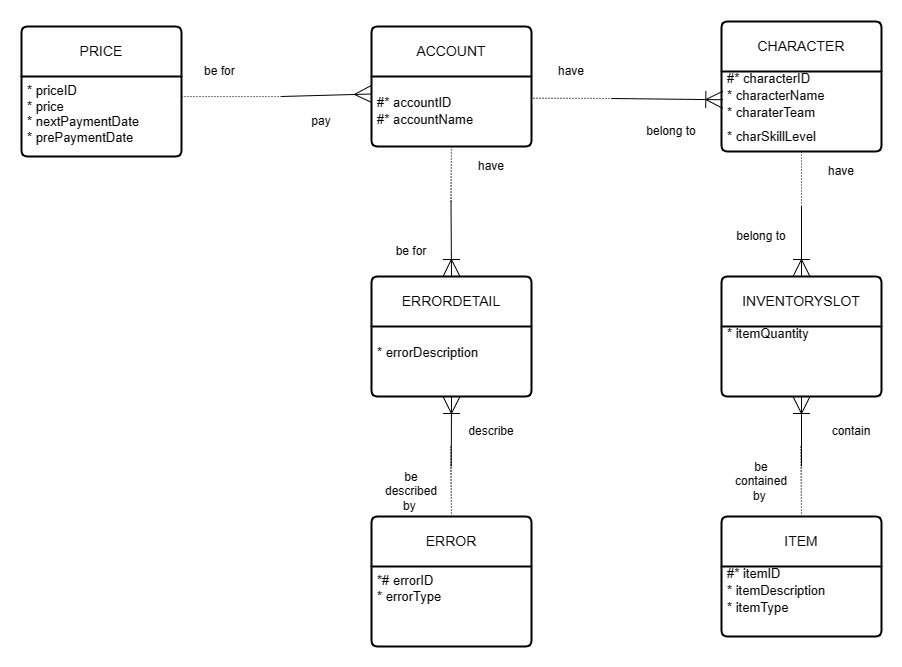

The diagram above was exported from draw.io. Its source (the exported page's mxGraphModel, read from the mxfile embedded in the PNG):
<mxGraphModel dx="2155" dy="759" grid="1" gridSize="10" guides="1" tooltips="1" connect="1" arrows="1" fold="1" page="1" pageScale="1" pageWidth="827" pageHeight="1169" math="0" shadow="0">
  <root>
    <mxCell id="0" />
    <mxCell id="1" parent="0" />
    <mxCell id="lG-MZ2yv_Q8BT0KDwScy-7" value="ACCOUNT" style="swimlane;childLayout=stackLayout;horizontal=1;startSize=50;horizontalStack=0;rounded=1;fontSize=14;fontStyle=0;strokeWidth=2;resizeParent=0;resizeLast=1;shadow=0;dashed=0;align=center;arcSize=4;whiteSpace=wrap;html=1;" parent="1" vertex="1">
      <mxGeometry x="130" y="360" width="160" height="120" as="geometry" />
    </mxCell>
    <mxCell id="lG-MZ2yv_Q8BT0KDwScy-8" value="&lt;p style=&quot;line-height: 140%;&quot;&gt;&lt;font style=&quot;font-size: 13px;&quot;&gt;#* accountID&lt;br&gt;#* accountName&lt;/font&gt;&lt;/p&gt;" style="align=left;strokeColor=none;fillColor=none;spacingLeft=4;fontSize=12;verticalAlign=top;resizable=0;rotatable=0;part=1;html=1;" parent="lG-MZ2yv_Q8BT0KDwScy-7" vertex="1">
      <mxGeometry y="50" width="160" height="70" as="geometry" />
    </mxCell>
    <mxCell id="lG-MZ2yv_Q8BT0KDwScy-11" value="CHARACTER" style="swimlane;childLayout=stackLayout;horizontal=1;startSize=50;horizontalStack=0;rounded=1;fontSize=14;fontStyle=0;strokeWidth=2;resizeParent=0;resizeLast=1;shadow=0;dashed=0;align=center;arcSize=4;whiteSpace=wrap;html=1;" parent="1" vertex="1">
      <mxGeometry x="480" y="355" width="160" height="130" as="geometry" />
    </mxCell>
    <mxCell id="lG-MZ2yv_Q8BT0KDwScy-12" value="&lt;p style=&quot;margin: 0cm; line-height: 10%; font-size: 13px;&quot;&gt;&lt;font style=&quot;font-size: 13px;&quot;&gt;#* characterID&amp;nbsp;&lt;/font&gt;&lt;/p&gt;&lt;font style=&quot;font-size: 13px;&quot;&gt;&lt;br&gt;&lt;/font&gt;&lt;p style=&quot;margin: 0cm; line-height: 10%; font-size: 13px;&quot;&gt;&lt;span style=&quot;&quot;&gt;&lt;span style=&quot;font-family: Arial, sans-serif;&quot;&gt;&lt;font style=&quot;font-size: 13px;&quot;&gt;* characterName&amp;nbsp;&lt;/font&gt;&lt;/span&gt;&lt;/span&gt;&lt;/p&gt;&lt;font style=&quot;font-size: 13px;&quot;&gt;&lt;br&gt;&lt;/font&gt;&lt;p style=&quot;margin: 0cm; line-height: 10%; font-size: 13px;&quot;&gt;&lt;span style=&quot;&quot;&gt;&lt;span style=&quot;font-family: Arial, sans-serif;&quot;&gt;&lt;font style=&quot;font-size: 13px;&quot;&gt;* charaterTeam&lt;/font&gt;&lt;/span&gt;&lt;/span&gt;&lt;/p&gt;&lt;font style=&quot;font-size: 13px;&quot;&gt;&lt;br&gt;&lt;span style=&quot;font-family: Arial, sans-serif; background-color: initial;&quot;&gt;* charSkillLevel&lt;/span&gt;&lt;br&gt;&lt;/font&gt;&lt;font style=&quot;font-size: 13px;&quot;&gt;&lt;br&gt;&lt;br&gt;&lt;/font&gt;&lt;span style=&quot;&quot;&gt;&lt;/span&gt;" style="align=left;strokeColor=none;fillColor=none;spacingLeft=4;fontSize=12;verticalAlign=top;resizable=0;rotatable=0;part=1;html=1;" parent="lG-MZ2yv_Q8BT0KDwScy-11" vertex="1">
      <mxGeometry y="50" width="160" height="80" as="geometry" />
    </mxCell>
    <mxCell id="lG-MZ2yv_Q8BT0KDwScy-15" value="ITEM" style="swimlane;childLayout=stackLayout;horizontal=1;startSize=50;horizontalStack=0;rounded=1;fontSize=14;fontStyle=0;strokeWidth=2;resizeParent=0;resizeLast=1;shadow=0;dashed=0;align=center;arcSize=4;whiteSpace=wrap;html=1;" parent="1" vertex="1">
      <mxGeometry x="480" y="850" width="160" height="120" as="geometry" />
    </mxCell>
    <mxCell id="lG-MZ2yv_Q8BT0KDwScy-16" value="&lt;p style=&quot;margin: 0cm; line-height: 10%; font-size: 13px;&quot;&gt;&lt;font style=&quot;font-size: 13px;&quot;&gt;#* itemID&lt;/font&gt;&lt;/p&gt;&lt;font style=&quot;font-size: 13px;&quot;&gt;&lt;br&gt;&lt;/font&gt;&lt;p style=&quot;margin: 0cm; line-height: 10%; font-size: 13px;&quot;&gt;&lt;span style=&quot;&quot;&gt;&lt;span style=&quot;font-family: Arial, sans-serif;&quot;&gt;&lt;font style=&quot;font-size: 13px;&quot;&gt;* itemDescription&amp;nbsp;&lt;/font&gt;&lt;/span&gt;&lt;/span&gt;&lt;/p&gt;&lt;font style=&quot;font-size: 13px;&quot;&gt;&lt;br&gt;&lt;/font&gt;&lt;p style=&quot;margin: 0cm; line-height: 10%; font-size: 13px;&quot;&gt;&lt;span style=&quot;&quot;&gt;&lt;span style=&quot;font-family: Arial, sans-serif;&quot;&gt;&lt;font style=&quot;font-size: 13px;&quot;&gt;* itemType&lt;/font&gt;&lt;/span&gt;&lt;/span&gt;&lt;/p&gt;&lt;font style=&quot;font-size: 13px;&quot;&gt;&lt;br&gt;&lt;/font&gt;&lt;p style=&quot;margin: 0cm; line-height: 10%; font-size: 13px;&quot;&gt;&lt;br&gt;&lt;/p&gt;&lt;font style=&quot;font-size: 13px;&quot;&gt;&lt;br&gt;&lt;/font&gt;&lt;span style=&quot;&quot;&gt;&lt;/span&gt;" style="align=left;strokeColor=none;fillColor=none;spacingLeft=4;fontSize=12;verticalAlign=top;resizable=0;rotatable=0;part=1;html=1;" parent="lG-MZ2yv_Q8BT0KDwScy-15" vertex="1">
      <mxGeometry y="50" width="160" height="70" as="geometry" />
    </mxCell>
    <mxCell id="lG-MZ2yv_Q8BT0KDwScy-17" value="ERROR" style="swimlane;childLayout=stackLayout;horizontal=1;startSize=50;horizontalStack=0;rounded=1;fontSize=14;fontStyle=0;strokeWidth=2;resizeParent=0;resizeLast=1;shadow=0;dashed=0;align=center;arcSize=4;whiteSpace=wrap;html=1;" parent="1" vertex="1">
      <mxGeometry x="130" y="850" width="160" height="130" as="geometry" />
    </mxCell>
    <mxCell id="lG-MZ2yv_Q8BT0KDwScy-18" value="&lt;p style=&quot;margin: 0cm; font-size: 13px;&quot;&gt;&lt;font style=&quot;font-size: 13px;&quot;&gt;*# errorID&lt;/font&gt;&lt;/p&gt;&lt;p style=&quot;margin: 0cm; font-size: 13px;&quot;&gt;&lt;font style=&quot;font-size: 13px;&quot;&gt;* errorType&amp;nbsp;&lt;/font&gt;&lt;/p&gt;&lt;p style=&quot;margin: 0cm; line-height: 10%; font-size: 13px;&quot;&gt;&lt;font style=&quot;font-size: 13px;&quot;&gt;&lt;br&gt;&lt;br&gt;&lt;br&gt;&lt;br&gt;&lt;span style=&quot;&quot;&gt;&lt;/span&gt;&lt;/font&gt;&lt;/p&gt;&lt;p style=&quot;margin: 0cm; font-size: 13px;&quot;&gt;&lt;span style=&quot;&quot;&gt;&lt;span style=&quot;font-family: Arial, sans-serif;&quot;&gt;&lt;font style=&quot;font-size: 13px;&quot;&gt;&amp;nbsp;&lt;/font&gt;&lt;/span&gt;&lt;/span&gt;&lt;/p&gt;&lt;font style=&quot;font-size: 13px;&quot;&gt;&lt;span style=&quot;&quot;&gt;&lt;/span&gt;&lt;/font&gt;" style="align=left;strokeColor=none;fillColor=none;spacingLeft=4;fontSize=12;verticalAlign=top;resizable=0;rotatable=0;part=1;html=1;" parent="lG-MZ2yv_Q8BT0KDwScy-17" vertex="1">
      <mxGeometry y="50" width="160" height="80" as="geometry" />
    </mxCell>
    <mxCell id="lG-MZ2yv_Q8BT0KDwScy-21" value="PRICE" style="swimlane;childLayout=stackLayout;horizontal=1;startSize=50;horizontalStack=0;rounded=1;fontSize=14;fontStyle=0;strokeWidth=2;resizeParent=0;resizeLast=1;shadow=0;dashed=0;align=center;arcSize=4;whiteSpace=wrap;html=1;" parent="1" vertex="1">
      <mxGeometry x="-220" y="360" width="160" height="130" as="geometry" />
    </mxCell>
    <mxCell id="lG-MZ2yv_Q8BT0KDwScy-22" value="&lt;p style=&quot;margin: 0cm; font-size: 13px;&quot;&gt;&lt;font style=&quot;font-size: 13px;&quot;&gt;* priceID&lt;/font&gt;&lt;/p&gt;&lt;p style=&quot;margin: 0cm; font-size: 13px;&quot;&gt;&lt;font style=&quot;font-size: 13px;&quot;&gt;* price&lt;/font&gt;&lt;/p&gt;&lt;p style=&quot;margin: 0cm; font-size: 13px;&quot;&gt;&lt;font style=&quot;font-size: 13px;&quot;&gt;&lt;span style=&quot;&quot;&gt;&lt;/span&gt;&lt;/font&gt;&lt;/p&gt;&lt;p style=&quot;margin: 0cm; font-size: 13px;&quot;&gt;&lt;span style=&quot;font-family: Arial, sans-serif;&quot;&gt;&lt;font style=&quot;font-size: 13px;&quot;&gt;* nextPaymentDate&amp;nbsp;&lt;/font&gt;&lt;/span&gt;&lt;/p&gt;&lt;p style=&quot;margin: 0cm; font-size: 13px;&quot;&gt;&lt;span style=&quot;font-family: Arial, sans-serif;&quot;&gt;&lt;font style=&quot;font-size: 13px;&quot;&gt;* prePaymentDate&amp;nbsp;&lt;/font&gt;&lt;/span&gt;&lt;/p&gt;" style="align=left;strokeColor=none;fillColor=none;spacingLeft=4;fontSize=12;verticalAlign=top;resizable=0;rotatable=0;part=1;html=1;" parent="lG-MZ2yv_Q8BT0KDwScy-21" vertex="1">
      <mxGeometry y="50" width="160" height="80" as="geometry" />
    </mxCell>
    <mxCell id="lG-MZ2yv_Q8BT0KDwScy-24" value="" style="endArrow=none;html=1;rounded=0;startArrow=ERoneToMany;startFill=0;targetPerimeterSpacing=0;startSize=15;exitX=0.008;exitY=0.353;exitDx=0;exitDy=0;exitPerimeter=0;" parent="1" source="lG-MZ2yv_Q8BT0KDwScy-12" edge="1">
      <mxGeometry relative="1" as="geometry">
        <mxPoint x="410" y="620" as="sourcePoint" />
        <mxPoint x="370" y="432" as="targetPoint" />
      </mxGeometry>
    </mxCell>
    <mxCell id="lG-MZ2yv_Q8BT0KDwScy-25" value="" style="resizable=0;html=1;whiteSpace=wrap;align=right;verticalAlign=bottom;" parent="lG-MZ2yv_Q8BT0KDwScy-24" connectable="0" vertex="1">
      <mxGeometry x="1" relative="1" as="geometry" />
    </mxCell>
    <mxCell id="lG-MZ2yv_Q8BT0KDwScy-26" value="" style="endArrow=none;html=1;rounded=0;dashed=1;dashPattern=1 2;entryX=1.006;entryY=0.311;entryDx=0;entryDy=0;entryPerimeter=0;" parent="1" target="lG-MZ2yv_Q8BT0KDwScy-8" edge="1">
      <mxGeometry relative="1" as="geometry">
        <mxPoint x="380" y="432" as="sourcePoint" />
        <mxPoint x="670" y="620" as="targetPoint" />
      </mxGeometry>
    </mxCell>
    <mxCell id="lG-MZ2yv_Q8BT0KDwScy-27" value="" style="resizable=0;html=1;whiteSpace=wrap;align=right;verticalAlign=bottom;" parent="lG-MZ2yv_Q8BT0KDwScy-26" connectable="0" vertex="1">
      <mxGeometry x="1" relative="1" as="geometry" />
    </mxCell>
    <mxCell id="lG-MZ2yv_Q8BT0KDwScy-28" value="INVENTORYSLOT" style="swimlane;childLayout=stackLayout;horizontal=1;startSize=50;horizontalStack=0;rounded=1;fontSize=14;fontStyle=0;strokeWidth=2;resizeParent=0;resizeLast=1;shadow=0;dashed=0;align=center;arcSize=4;whiteSpace=wrap;html=1;" parent="1" vertex="1">
      <mxGeometry x="480" y="610" width="160" height="120" as="geometry" />
    </mxCell>
    <mxCell id="lG-MZ2yv_Q8BT0KDwScy-29" value="&lt;p style=&quot;margin: 0cm; line-height: 10%; font-size: 13px;&quot;&gt;&lt;font style=&quot;color: rgb(0, 0, 0); font-family: Helvetica; font-style: normal; font-variant-ligatures: normal; font-variant-caps: normal; font-weight: 400; letter-spacing: normal; orphans: 2; text-align: left; text-indent: 0px; text-transform: none; widows: 2; word-spacing: 0px; -webkit-text-stroke-width: 0px; white-space: nowrap; background-color: rgb(251, 251, 251); text-decoration-thickness: initial; text-decoration-style: initial; text-decoration-color: initial; font-size: 13px;&quot;&gt;&lt;/font&gt;&lt;/p&gt;&lt;p style=&quot;color: rgb(0, 0, 0); font-family: Helvetica; font-style: normal; font-variant-ligatures: normal; font-variant-caps: normal; font-weight: 400; letter-spacing: normal; orphans: 2; text-align: left; text-indent: 0px; text-transform: none; widows: 2; word-spacing: 0px; -webkit-text-stroke-width: 0px; white-space: nowrap; background-color: rgb(251, 251, 251); text-decoration-thickness: initial; text-decoration-style: initial; text-decoration-color: initial; margin: 0cm; line-height: 1.3px; font-size: 13px;&quot;&gt;&lt;span&gt;&lt;span style=&quot;font-family: Arial, sans-serif;&quot;&gt;&lt;font style=&quot;font-size: 13px;&quot;&gt;* itemQuantity&amp;nbsp;&lt;/font&gt;&lt;/span&gt;&lt;/span&gt;&lt;/p&gt;&lt;span style=&quot;&quot;&gt;&lt;/span&gt;" style="align=left;strokeColor=none;fillColor=none;spacingLeft=4;fontSize=12;verticalAlign=top;resizable=0;rotatable=0;part=1;html=1;" parent="lG-MZ2yv_Q8BT0KDwScy-28" vertex="1">
      <mxGeometry y="50" width="160" height="70" as="geometry" />
    </mxCell>
    <mxCell id="lG-MZ2yv_Q8BT0KDwScy-30" value="" style="endArrow=none;html=1;rounded=0;dashed=1;dashPattern=1 2;entryX=0.5;entryY=1;entryDx=0;entryDy=0;" parent="1" target="lG-MZ2yv_Q8BT0KDwScy-12" edge="1">
      <mxGeometry relative="1" as="geometry">
        <mxPoint x="560" y="540" as="sourcePoint" />
        <mxPoint x="460" y="540" as="targetPoint" />
      </mxGeometry>
    </mxCell>
    <mxCell id="lG-MZ2yv_Q8BT0KDwScy-31" value="" style="resizable=0;html=1;whiteSpace=wrap;align=right;verticalAlign=bottom;" parent="lG-MZ2yv_Q8BT0KDwScy-30" connectable="0" vertex="1">
      <mxGeometry x="1" relative="1" as="geometry" />
    </mxCell>
    <mxCell id="lG-MZ2yv_Q8BT0KDwScy-32" value="" style="endArrow=none;html=1;rounded=0;startArrow=ERoneToMany;startFill=0;targetPerimeterSpacing=0;startSize=15;exitX=0.5;exitY=0;exitDx=0;exitDy=0;" parent="1" source="lG-MZ2yv_Q8BT0KDwScy-28" edge="1">
      <mxGeometry relative="1" as="geometry">
        <mxPoint x="650" y="541" as="sourcePoint" />
        <mxPoint x="560" y="540" as="targetPoint" />
      </mxGeometry>
    </mxCell>
    <mxCell id="lG-MZ2yv_Q8BT0KDwScy-33" value="" style="resizable=0;html=1;whiteSpace=wrap;align=right;verticalAlign=bottom;" parent="lG-MZ2yv_Q8BT0KDwScy-32" connectable="0" vertex="1">
      <mxGeometry x="1" relative="1" as="geometry" />
    </mxCell>
    <mxCell id="t33S-hcQ4Nl2YCZ4CBFh-1" value="" style="endArrow=none;html=1;rounded=0;dashed=1;dashPattern=1 2;entryX=0.5;entryY=0;entryDx=0;entryDy=0;" parent="1" target="lG-MZ2yv_Q8BT0KDwScy-15" edge="1">
      <mxGeometry relative="1" as="geometry">
        <mxPoint x="559.5" y="780" as="sourcePoint" />
        <mxPoint x="559.5" y="725" as="targetPoint" />
      </mxGeometry>
    </mxCell>
    <mxCell id="t33S-hcQ4Nl2YCZ4CBFh-2" value="" style="resizable=0;html=1;whiteSpace=wrap;align=right;verticalAlign=bottom;" parent="t33S-hcQ4Nl2YCZ4CBFh-1" connectable="0" vertex="1">
      <mxGeometry x="1" relative="1" as="geometry" />
    </mxCell>
    <mxCell id="t33S-hcQ4Nl2YCZ4CBFh-3" value="" style="endArrow=none;html=1;rounded=0;startArrow=ERoneToMany;startFill=0;targetPerimeterSpacing=0;startSize=15;exitX=0.5;exitY=1;exitDx=0;exitDy=0;" parent="1" source="lG-MZ2yv_Q8BT0KDwScy-29" edge="1">
      <mxGeometry relative="1" as="geometry">
        <mxPoint x="540" y="830" as="sourcePoint" />
        <mxPoint x="560" y="800" as="targetPoint" />
      </mxGeometry>
    </mxCell>
    <mxCell id="t33S-hcQ4Nl2YCZ4CBFh-4" value="" style="resizable=0;html=1;whiteSpace=wrap;align=right;verticalAlign=bottom;" parent="t33S-hcQ4Nl2YCZ4CBFh-3" connectable="0" vertex="1">
      <mxGeometry x="1" relative="1" as="geometry" />
    </mxCell>
    <mxCell id="t33S-hcQ4Nl2YCZ4CBFh-9" value="" style="endArrow=none;html=1;rounded=0;startArrow=ERmany;startFill=0;targetPerimeterSpacing=0;startSize=15;exitX=0;exitY=0.25;exitDx=0;exitDy=0;" parent="1" source="lG-MZ2yv_Q8BT0KDwScy-8" edge="1">
      <mxGeometry relative="1" as="geometry">
        <mxPoint x="50.5" y="360" as="sourcePoint" />
        <mxPoint x="40" y="430" as="targetPoint" />
      </mxGeometry>
    </mxCell>
    <mxCell id="t33S-hcQ4Nl2YCZ4CBFh-10" value="" style="resizable=0;html=1;whiteSpace=wrap;align=right;verticalAlign=bottom;" parent="t33S-hcQ4Nl2YCZ4CBFh-9" connectable="0" vertex="1">
      <mxGeometry x="1" relative="1" as="geometry" />
    </mxCell>
    <mxCell id="t33S-hcQ4Nl2YCZ4CBFh-11" value="" style="endArrow=none;html=1;rounded=0;dashed=1;dashPattern=1 2;entryX=1;entryY=0.25;entryDx=0;entryDy=0;" parent="1" target="lG-MZ2yv_Q8BT0KDwScy-22" edge="1">
      <mxGeometry relative="1" as="geometry">
        <mxPoint x="40" y="430" as="sourcePoint" />
        <mxPoint x="50.5" y="480" as="targetPoint" />
      </mxGeometry>
    </mxCell>
    <mxCell id="t33S-hcQ4Nl2YCZ4CBFh-12" value="" style="resizable=0;html=1;whiteSpace=wrap;align=right;verticalAlign=bottom;" parent="t33S-hcQ4Nl2YCZ4CBFh-11" connectable="0" vertex="1">
      <mxGeometry x="1" relative="1" as="geometry" />
    </mxCell>
    <mxCell id="t33S-hcQ4Nl2YCZ4CBFh-13" value="ERRORDETAIL" style="swimlane;childLayout=stackLayout;horizontal=1;startSize=50;horizontalStack=0;rounded=1;fontSize=14;fontStyle=0;strokeWidth=2;resizeParent=0;resizeLast=1;shadow=0;dashed=0;align=center;arcSize=4;whiteSpace=wrap;html=1;" parent="1" vertex="1">
      <mxGeometry x="130" y="610" width="160" height="120" as="geometry" />
    </mxCell>
    <mxCell id="t33S-hcQ4Nl2YCZ4CBFh-14" value="&lt;p style=&quot;line-height: 140%;&quot;&gt;&lt;span style=&quot;font-family: Arial, sans-serif; font-size: 13px;&quot;&gt;* errorDescription&lt;/span&gt;&lt;br&gt;&lt;/p&gt;" style="align=left;strokeColor=none;fillColor=none;spacingLeft=4;fontSize=12;verticalAlign=top;resizable=0;rotatable=0;part=1;html=1;" parent="t33S-hcQ4Nl2YCZ4CBFh-13" vertex="1">
      <mxGeometry y="50" width="160" height="70" as="geometry" />
    </mxCell>
    <mxCell id="t33S-hcQ4Nl2YCZ4CBFh-15" value="" style="endArrow=none;html=1;rounded=0;startArrow=ERoneToMany;startFill=0;targetPerimeterSpacing=0;startSize=15;exitX=0.5;exitY=0;exitDx=0;exitDy=0;" parent="1" source="t33S-hcQ4Nl2YCZ4CBFh-13" edge="1">
      <mxGeometry relative="1" as="geometry">
        <mxPoint x="209.5" y="605" as="sourcePoint" />
        <mxPoint x="209.5" y="535" as="targetPoint" />
      </mxGeometry>
    </mxCell>
    <mxCell id="t33S-hcQ4Nl2YCZ4CBFh-16" value="" style="resizable=0;html=1;whiteSpace=wrap;align=right;verticalAlign=bottom;" parent="t33S-hcQ4Nl2YCZ4CBFh-15" connectable="0" vertex="1">
      <mxGeometry x="1" relative="1" as="geometry" />
    </mxCell>
    <mxCell id="t33S-hcQ4Nl2YCZ4CBFh-17" value="" style="endArrow=none;html=1;rounded=0;dashed=1;dashPattern=1 2;entryX=0.5;entryY=1;entryDx=0;entryDy=0;" parent="1" target="lG-MZ2yv_Q8BT0KDwScy-8" edge="1">
      <mxGeometry relative="1" as="geometry">
        <mxPoint x="209.5" y="535" as="sourcePoint" />
        <mxPoint x="209.5" y="480" as="targetPoint" />
      </mxGeometry>
    </mxCell>
    <mxCell id="t33S-hcQ4Nl2YCZ4CBFh-18" value="" style="resizable=0;html=1;whiteSpace=wrap;align=right;verticalAlign=bottom;" parent="t33S-hcQ4Nl2YCZ4CBFh-17" connectable="0" vertex="1">
      <mxGeometry x="1" relative="1" as="geometry" />
    </mxCell>
    <mxCell id="t33S-hcQ4Nl2YCZ4CBFh-19" value="" style="endArrow=none;html=1;rounded=0;startArrow=ERoneToMany;startFill=0;targetPerimeterSpacing=0;startSize=15;exitX=0.5;exitY=1;exitDx=0;exitDy=0;" parent="1" source="t33S-hcQ4Nl2YCZ4CBFh-14" edge="1">
      <mxGeometry relative="1" as="geometry">
        <mxPoint x="209.75" y="730" as="sourcePoint" />
        <mxPoint x="209.75" y="800" as="targetPoint" />
      </mxGeometry>
    </mxCell>
    <mxCell id="t33S-hcQ4Nl2YCZ4CBFh-20" value="" style="resizable=0;html=1;whiteSpace=wrap;align=right;verticalAlign=bottom;" parent="t33S-hcQ4Nl2YCZ4CBFh-19" connectable="0" vertex="1">
      <mxGeometry x="1" relative="1" as="geometry" />
    </mxCell>
    <mxCell id="t33S-hcQ4Nl2YCZ4CBFh-21" value="" style="endArrow=none;html=1;rounded=0;dashed=1;dashPattern=1 2;entryX=0.5;entryY=0;entryDx=0;entryDy=0;" parent="1" target="lG-MZ2yv_Q8BT0KDwScy-17" edge="1">
      <mxGeometry relative="1" as="geometry">
        <mxPoint x="209.25" y="780" as="sourcePoint" />
        <mxPoint x="210" y="860" as="targetPoint" />
      </mxGeometry>
    </mxCell>
    <mxCell id="t33S-hcQ4Nl2YCZ4CBFh-22" value="" style="resizable=0;html=1;whiteSpace=wrap;align=right;verticalAlign=bottom;" parent="t33S-hcQ4Nl2YCZ4CBFh-21" connectable="0" vertex="1">
      <mxGeometry x="1" relative="1" as="geometry" />
    </mxCell>
    <mxCell id="t33S-hcQ4Nl2YCZ4CBFh-25" value="be for&amp;nbsp;" style="text;html=1;strokeColor=none;fillColor=none;align=center;verticalAlign=middle;whiteSpace=wrap;rounded=0;" parent="1" vertex="1">
      <mxGeometry x="-50" y="390" width="60" height="30" as="geometry" />
    </mxCell>
    <mxCell id="t33S-hcQ4Nl2YCZ4CBFh-26" value="pay" style="text;html=1;strokeColor=none;fillColor=none;align=center;verticalAlign=middle;whiteSpace=wrap;rounded=0;" parent="1" vertex="1">
      <mxGeometry x="50" y="440" width="60" height="30" as="geometry" />
    </mxCell>
    <mxCell id="t33S-hcQ4Nl2YCZ4CBFh-27" value="have" style="text;html=1;strokeColor=none;fillColor=none;align=center;verticalAlign=middle;whiteSpace=wrap;rounded=0;" parent="1" vertex="1">
      <mxGeometry x="300" y="390" width="60" height="30" as="geometry" />
    </mxCell>
    <mxCell id="t33S-hcQ4Nl2YCZ4CBFh-28" value="belong to" style="text;html=1;strokeColor=none;fillColor=none;align=center;verticalAlign=middle;whiteSpace=wrap;rounded=0;" parent="1" vertex="1">
      <mxGeometry x="400" y="450" width="60" height="30" as="geometry" />
    </mxCell>
    <mxCell id="t33S-hcQ4Nl2YCZ4CBFh-29" value="have" style="text;html=1;strokeColor=none;fillColor=none;align=center;verticalAlign=middle;whiteSpace=wrap;rounded=0;" parent="1" vertex="1">
      <mxGeometry x="570" y="490" width="60" height="30" as="geometry" />
    </mxCell>
    <mxCell id="t33S-hcQ4Nl2YCZ4CBFh-30" value="belong to" style="text;html=1;strokeColor=none;fillColor=none;align=center;verticalAlign=middle;whiteSpace=wrap;rounded=0;" parent="1" vertex="1">
      <mxGeometry x="490" y="555" width="60" height="30" as="geometry" />
    </mxCell>
    <mxCell id="t33S-hcQ4Nl2YCZ4CBFh-32" value="contain" style="text;html=1;strokeColor=none;fillColor=none;align=center;verticalAlign=middle;whiteSpace=wrap;rounded=0;" parent="1" vertex="1">
      <mxGeometry x="580" y="750" width="60" height="30" as="geometry" />
    </mxCell>
    <mxCell id="t33S-hcQ4Nl2YCZ4CBFh-33" value="be contained by&amp;nbsp;" style="text;html=1;strokeColor=none;fillColor=none;align=center;verticalAlign=middle;whiteSpace=wrap;rounded=0;" parent="1" vertex="1">
      <mxGeometry x="490" y="800" width="60" height="30" as="geometry" />
    </mxCell>
    <mxCell id="t33S-hcQ4Nl2YCZ4CBFh-34" value="be described by&amp;nbsp;" style="text;html=1;strokeColor=none;fillColor=none;align=center;verticalAlign=middle;whiteSpace=wrap;rounded=0;" parent="1" vertex="1">
      <mxGeometry x="140" y="810" width="60" height="30" as="geometry" />
    </mxCell>
    <mxCell id="t33S-hcQ4Nl2YCZ4CBFh-35" value="describe" style="text;html=1;strokeColor=none;fillColor=none;align=center;verticalAlign=middle;whiteSpace=wrap;rounded=0;" parent="1" vertex="1">
      <mxGeometry x="220" y="750" width="60" height="30" as="geometry" />
    </mxCell>
    <mxCell id="t33S-hcQ4Nl2YCZ4CBFh-36" value="have" style="text;html=1;strokeColor=none;fillColor=none;align=center;verticalAlign=middle;whiteSpace=wrap;rounded=0;" parent="1" vertex="1">
      <mxGeometry x="220" y="485" width="60" height="30" as="geometry" />
    </mxCell>
    <mxCell id="t33S-hcQ4Nl2YCZ4CBFh-37" value="be for" style="text;html=1;strokeColor=none;fillColor=none;align=center;verticalAlign=middle;whiteSpace=wrap;rounded=0;" parent="1" vertex="1">
      <mxGeometry x="140" y="570" width="60" height="30" as="geometry" />
    </mxCell>
  </root>
</mxGraphModel>